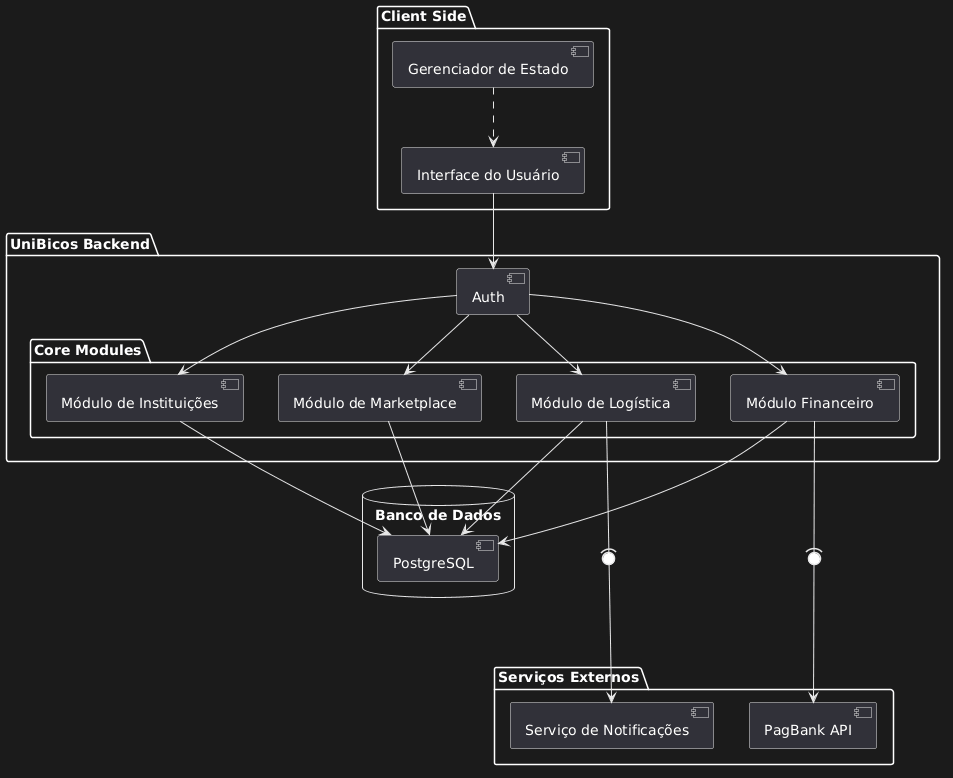

The diagram above was rendered by PlantUML. Its source (embedded in the PNG):
@startuml
package "Client Side" {
  [Interface do Usuário] as UI
  [Gerenciador de Estado] as State
}

package "UniBicos Backend" {
  [Auth] as Gateway
  
  package "Core Modules" {
    [Módulo de Instituições] as InstituicaoMod
    [Módulo de Marketplace] as MarketMod
    [Módulo de Logística] as LogisticsMod
    [Módulo Financeiro] as FinMod
  }
}

database "Banco de Dados" {
  [PostgreSQL] as DB
}

package "Serviços Externos" {
  [PagBank API] as PagBank
  [Serviço de Notificações] as Push
}

' Relacionamentos Client -> Backend
UI --> Gateway
State ..> UI

' Relacionamentos Internos Backend
Gateway --> InstituicaoMod
Gateway --> MarketMod
Gateway --> LogisticsMod
Gateway --> FinMod

' Persistência
InstituicaoMod --> DB
MarketMod --> DB
LogisticsMod --> DB
FinMod --> DB

' Integrações Externas
FinMod --(0--> PagBank
LogisticsMod --(0--> Push
@endif